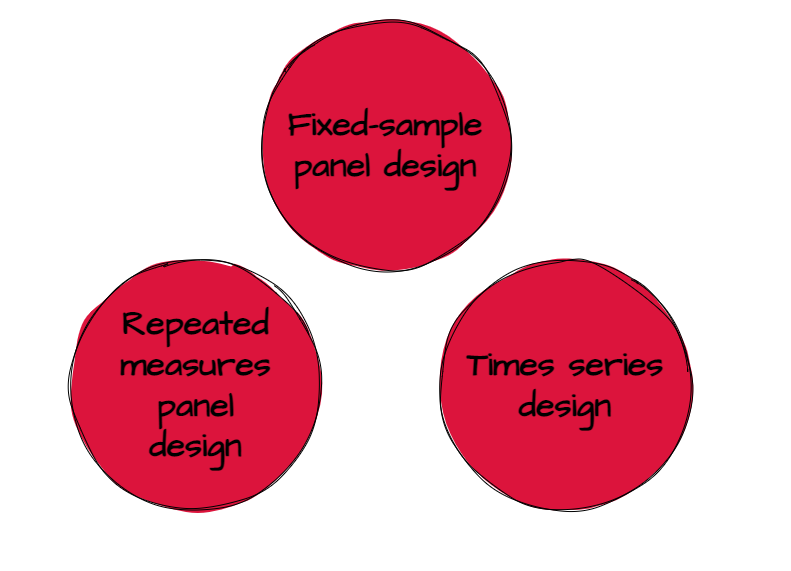

The diagram above was exported from draw.io. Its source (the exported page's mxGraphModel, read from the mxfile embedded in the PNG):
<mxGraphModel dx="1434" dy="796" grid="1" gridSize="10" guides="1" tooltips="1" connect="1" arrows="1" fold="1" page="1" pageScale="1" pageWidth="850" pageHeight="1100" math="0" shadow="0">
  <root>
    <mxCell id="0" />
    <mxCell id="1" parent="0" />
    <mxCell id="n9ZUrhetwk_hbJ0S-rY_-15" value="" style="group" parent="1" vertex="1" connectable="0">
      <mxGeometry x="110" y="280" width="250" height="250" as="geometry" />
    </mxCell>
    <mxCell id="n9ZUrhetwk_hbJ0S-rY_-16" value="" style="ellipse;whiteSpace=wrap;html=1;aspect=fixed;sketch=1;hachureGap=4;jiggle=2;curveFitting=1;fontFamily=Architects Daughter;fontSource=https://fonts.googleapis.com/css?family=Architects+Daughter;fontSize=20;fillColor=#DC143C;strokeColor=#000000;gradientColor=none;fillStyle=solid;" parent="n9ZUrhetwk_hbJ0S-rY_-15" vertex="1">
      <mxGeometry width="250" height="250" as="geometry" />
    </mxCell>
    <mxCell id="n9ZUrhetwk_hbJ0S-rY_-17" value="&lt;font size=&quot;1&quot; style=&quot;&quot;&gt;&lt;b style=&quot;font-size: 34px;&quot;&gt;Repeated measures panel design&lt;/b&gt;&lt;/font&gt;" style="text;html=1;strokeColor=none;fillColor=none;align=center;verticalAlign=middle;whiteSpace=wrap;rounded=0;fontSize=20;fontFamily=Architects Daughter;" parent="n9ZUrhetwk_hbJ0S-rY_-15" vertex="1">
      <mxGeometry x="85.52631578947368" y="105.26315789473684" width="78.94736842105263" height="39.473684210526315" as="geometry" />
    </mxCell>
    <mxCell id="acv9ekmCsZ02hiG-Ff5r-1" value="&lt;span style=&quot;font-size: 34px;&quot;&gt;&lt;b&gt;Fixed-sample panel design&lt;/b&gt;&lt;/span&gt;" style="ellipse;whiteSpace=wrap;html=1;aspect=fixed;sketch=1;hachureGap=4;jiggle=2;curveFitting=1;fontFamily=Architects Daughter;fontSource=https://fonts.googleapis.com/css?family=Architects+Daughter;fontSize=20;fillColor=#DC143C;strokeColor=#000000;gradientColor=none;fillStyle=solid;" vertex="1" parent="1">
      <mxGeometry x="300" y="40" width="250" height="250" as="geometry" />
    </mxCell>
    <mxCell id="acv9ekmCsZ02hiG-Ff5r-2" value="&lt;font style=&quot;font-size: 34px;&quot;&gt;&lt;b&gt;Times series design&lt;/b&gt;&lt;/font&gt;" style="ellipse;whiteSpace=wrap;html=1;aspect=fixed;sketch=1;hachureGap=4;jiggle=2;curveFitting=1;fontFamily=Architects Daughter;fontSource=https://fonts.googleapis.com/css?family=Architects+Daughter;fontSize=20;fillColor=#DC143C;strokeColor=#000000;gradientColor=none;fillStyle=solid;" vertex="1" parent="1">
      <mxGeometry x="480" y="280" width="250" height="250" as="geometry" />
    </mxCell>
    <mxCell id="acv9ekmCsZ02hiG-Ff5r-4" value="" style="rounded=0;whiteSpace=wrap;html=1;sketch=1;hachureGap=4;jiggle=2;curveFitting=1;fontFamily=Architects Daughter;fontSource=https%3A%2F%2Ffonts.googleapis.com%2Fcss%3Ffamily%3DArchitects%2BDaughter;fontSize=20;fillColor=none;strokeColor=none;" vertex="1" parent="1">
      <mxGeometry x="40" y="20" width="790" height="570" as="geometry" />
    </mxCell>
  </root>
</mxGraphModel>